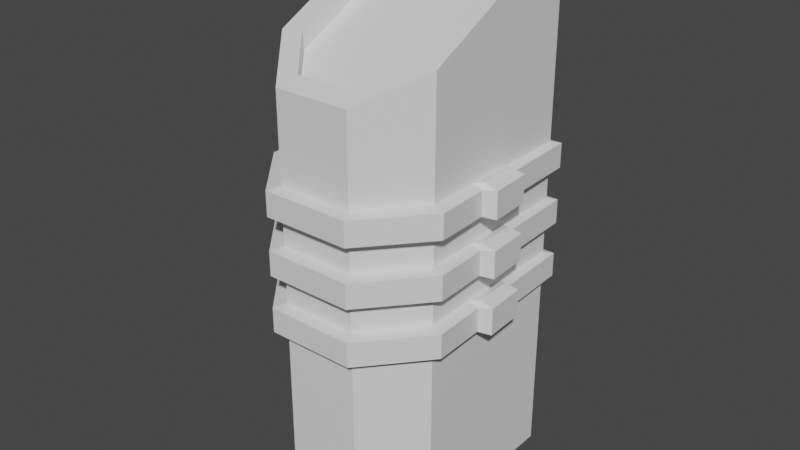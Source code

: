 # Source: 03_building.blend  (saved by Blender 3.3.6; exported with 4.5.12 LTS)
import bpy
from mathutils import Matrix  # noqa: F401  (used for matrix-valued properties, if any)

bpy.ops.wm.read_factory_settings(use_empty=True)
scene = bpy.context.scene
scene.name = 'Scene'

# ---- collections
col_collection = bpy.data.collections.new('Collection'); scene.collection.children.link(col_collection)

# ---- materials (node trees are filled in below, after node groups)
mat_part_a = bpy.data.materials.new('Part_A')
mat_part_a.use_transparent_shadow = False
mat_part_b = bpy.data.materials.new('Part_B')
mat_part_b.use_transparent_shadow = False
mat_part_c = bpy.data.materials.new('Part_C')
mat_part_c.use_transparent_shadow = False

# ---- material node trees
mat_part_a.use_nodes = True; mat_part_a.node_tree.nodes.clear()
_N = mat_part_a.node_tree.nodes; _L = mat_part_a.node_tree.links
n0 = _N.new('ShaderNodeBsdfPrincipled'); n0.name = 'Principled BSDF'; n0.location = (10, 300)
n0.distribution = 'GGX'
n0.subsurface_method = 'RANDOM_WALK_SKIN'
n0.inputs[3].default_value = 1.45
n0.inputs[27].default_value = (0.0, 0.0, 0.0, 1.0)
n0.inputs[28].default_value = 1.0
n1 = _N.new('ShaderNodeOutputMaterial'); n1.name = 'Material Output'; n1.location = (300, 300)
_L.new(n0.outputs[0], n1.inputs[0])
n1.is_active_output = True
mat_part_b.use_nodes = True; mat_part_b.node_tree.nodes.clear()
_N = mat_part_b.node_tree.nodes; _L = mat_part_b.node_tree.links
n0 = _N.new('ShaderNodeBsdfPrincipled'); n0.name = 'Principled BSDF'; n0.location = (10, 300)
n0.distribution = 'GGX'
n0.subsurface_method = 'RANDOM_WALK_SKIN'
n0.inputs[3].default_value = 1.45
n0.inputs[27].default_value = (0.0, 0.0, 0.0, 1.0)
n0.inputs[28].default_value = 1.0
n1 = _N.new('ShaderNodeOutputMaterial'); n1.name = 'Material Output'; n1.location = (300, 300)
_L.new(n0.outputs[0], n1.inputs[0])
n1.is_active_output = True
mat_part_c.use_nodes = True; mat_part_c.node_tree.nodes.clear()
_N = mat_part_c.node_tree.nodes; _L = mat_part_c.node_tree.links
n0 = _N.new('ShaderNodeBsdfPrincipled'); n0.name = 'Principled BSDF'; n0.location = (10, 300)
n0.distribution = 'GGX'
n0.subsurface_method = 'RANDOM_WALK_SKIN'
n0.inputs[3].default_value = 1.45
n0.inputs[27].default_value = (0.0, 0.0, 0.0, 1.0)
n0.inputs[28].default_value = 1.0
n1 = _N.new('ShaderNodeOutputMaterial'); n1.name = 'Material Output'; n1.location = (300, 300)
_L.new(n0.outputs[0], n1.inputs[0])
n1.is_active_output = True

# ---- world
world_world = bpy.data.worlds.new('World'); scene.world = world_world
world_world.use_nodes = True; world_world.node_tree.nodes.clear()
_N = world_world.node_tree.nodes; _L = world_world.node_tree.links
n0 = _N.new('ShaderNodeOutputWorld'); n0.name = 'World Output'; n0.location = (300, 300)
n1 = _N.new('ShaderNodeBackground'); n1.name = 'Background'; n1.location = (10, 300)
n1.inputs[0].default_value = (0.05088, 0.05088, 0.05088, 1.0)
_L.new(n1.outputs[0], n0.inputs[0])
n0.is_active_output = True
world_world.color = (0.05088, 0.05088, 0.05088)
world_world.use_sun_shadow = False
world_world.sun_shadow_jitter_overblur = 0.0

# ---- meshes
me_x = bpy.data.meshes.new('메쉬')
me_x.from_pydata([(-103.2, 0.0, 106.0), (103.2, 0.0, 106.0), (-103.2, 556.8, 106.0), (103.2, 556.8, 106.0), (-103.2, 662.8, -106.0), (103.2, 662.8, -106.0), (-103.2, 0.0, -106.0), (103.2, 0.0, -106.0), (-47.4, 0.0, 172.9), (47.4, 0.0, 172.9), (47.4, 523.3, 172.9), (-47.4, 523.3, 172.9), (-103.2, 415.9, 106.0), (-103.2, 415.9, -106.0), (103.2, 415.9, -106.0), (103.2, 415.9, 106.0), (47.4, 415.9, 172.9), (-47.4, 415.9, 172.9), (-103.2, 380.3, 106.0), (-103.2, 380.3, -106.0), (103.2, 380.3, -106.0), (103.2, 380.3, 106.0), (47.4, 380.3, 172.9), (-47.4, 380.3, 172.9), (-103.2, 344.7, 106.0), (-103.2, 344.7, -106.0), (103.2, 344.7, -106.0), (103.2, 344.7, 106.0), (47.4, 344.7, 172.9), (-47.4, 344.7, 172.9), (-103.2, 309.1, 106.0), (-103.2, 309.1, -106.0), (103.2, 309.1, -106.0), (103.2, 309.1, 106.0), (47.4, 309.1, 172.9), (-47.4, 309.1, 172.9), (-103.2, 273.5, 106.0), (-103.2, 273.5, -106.0), (103.2, 273.5, -106.0), (103.2, 273.5, 106.0), (47.4, 273.5, 172.9), (-47.4, 273.5, 172.9), (-103.2, 237.9, 106.0), (-103.2, 237.9, -106.0), (103.2, 237.9, -106.0), (103.2, 237.9, 106.0), (47.4, 237.9, 172.9), (-47.4, 237.9, 172.9), (-119.9, 382.8, 112.0), (-112.6, 382.8, -115.4), (-119.9, 413.3, 112.0), (-112.6, 413.3, -115.4), (112.6, 413.3, -115.4), (112.6, 382.8, -115.4), (119.9, 382.8, 112.0), (119.9, 413.3, 112.0), (54.62, 382.8, 188.3), (54.62, 413.3, 188.3), (-54.62, 382.8, 188.3), (-54.62, 413.3, 188.3), (-119.9, 311.6, 112.0), (-112.6, 311.6, -115.4), (-119.9, 342.1, 112.0), (-112.6, 342.1, -115.4), (112.6, 342.1, -115.4), (112.6, 311.6, -115.4), (119.9, 311.6, 112.0), (119.9, 342.1, 112.0), (54.62, 311.6, 188.3), (54.62, 342.1, 188.3), (-54.62, 311.6, 188.3), (-54.62, 342.1, 188.3), (-119.9, 240.4, 112.0), (-112.6, 240.4, -115.4), (-119.9, 271.0, 112.0), (-112.6, 271.0, -115.4), (112.6, 271.0, -115.4), (112.6, 240.4, -115.4), (119.9, 240.4, 112.0), (119.9, 271.0, 112.0), (54.62, 240.4, 188.3), (54.62, 271.0, 188.3), (-54.62, 240.4, 188.3), (-54.62, 271.0, 188.3), (-79.1, 559.7, 100.2), (79.1, 559.7, 100.2), (79.1, 655.1, -90.61), (-79.1, 655.1, -90.61), (-36.31, 534.2, 152.0), (36.31, 534.2, 152.0), (-79.1, 535.7, 100.2), (79.1, 535.7, 100.2), (79.1, 631.0, -90.61), (-79.1, 631.0, -90.61), (-36.31, 510.2, 152.0), (36.31, 510.2, 152.0), (103.2, 273.5, 42.39), (117.7, 271.0, 43.79), (117.7, 240.4, 43.79), (103.2, 237.9, 42.39), (103.2, 0.0, 42.39), (-103.2, 0.0, 42.39), (-103.2, 237.9, 42.39), (-117.7, 240.4, 43.79), (-117.7, 271.0, 43.79), (-103.2, 273.5, 42.39), (-103.2, 309.1, 42.39), (-117.7, 311.6, 43.79), (-117.7, 342.1, 43.79), (-103.2, 344.7, 42.39), (-103.2, 380.3, 42.39), (-117.7, 382.8, 43.79), (-117.7, 413.3, 43.79), (-103.2, 415.9, 42.39), (-103.2, 588.6, 42.39), (-79.1, 588.3, 42.93), (-79.1, 564.3, 42.93), (79.1, 564.3, 42.93), (79.1, 588.3, 42.93), (103.2, 588.6, 42.39), (103.2, 415.9, 42.39), (117.7, 413.3, 43.79), (117.7, 382.8, 43.79), (103.2, 380.3, 42.39), (103.2, 344.7, 42.39), (117.7, 342.1, 43.79), (117.7, 311.6, 43.79), (103.2, 309.1, 42.39), (115.7, 311.6, -19.88), (115.7, 342.1, -19.88), (103.2, 344.7, -16.95), (103.2, 380.3, -16.95), (115.7, 382.8, -19.88), (115.7, 413.3, -19.88), (103.2, 415.9, -16.95), (103.2, 618.3, -16.95), (79.1, 615.0, -10.48), (79.1, 591.0, -10.48), (-79.1, 591.0, -10.48), (-79.1, 615.0, -10.48), (-103.2, 618.3, -16.95), (-103.2, 415.9, -16.95), (-115.7, 413.3, -19.88), (-115.7, 382.8, -19.88), (-103.2, 380.3, -16.95), (-103.2, 344.7, -16.95), (-115.7, 342.1, -19.88), (-115.7, 311.6, -19.88), (-103.2, 309.1, -16.95), (-103.2, 273.5, -16.95), (-115.7, 271.0, -19.88), (-115.7, 240.4, -19.88), (-103.2, 237.9, -16.95), (-103.2, 0.0, -16.95), (103.2, 0.0, -16.95), (103.2, 237.9, -16.95), (115.7, 240.4, -19.88), (115.7, 271.0, -19.88), (103.2, 273.5, -16.95), (103.2, 309.1, -16.95), (-130.7, 415.0, -14.43), (-130.7, 381.1, -14.43), (-132.9, 381.1, 38.09), (-132.9, 415.0, 38.09), (-114.8, 376.9, -11.95), (-114.8, 376.9, 37.01), (-114.8, 419.3, 37.01), (-114.8, 419.3, -11.95), (132.9, 415.0, 38.09), (132.9, 381.1, 38.09), (130.7, 381.1, -14.43), (130.7, 415.0, -14.43), (114.8, 376.9, 37.01), (114.8, 376.9, -11.95), (114.8, 419.3, -11.95), (114.8, 419.3, 37.01), (-130.7, 343.8, -14.43), (-130.7, 309.9, -14.43), (-132.9, 309.9, 38.09), (-132.9, 343.8, 38.09), (-114.8, 305.7, -11.95), (-114.8, 305.7, 37.01), (-114.8, 348.1, 37.01), (-114.8, 348.1, -11.95), (132.9, 343.8, 38.09), (132.9, 309.9, 38.09), (130.7, 309.9, -14.43), (130.7, 343.8, -14.43), (114.8, 305.7, 37.01), (114.8, 305.7, -11.95), (114.8, 348.1, -11.95), (114.8, 348.1, 37.01), (-130.7, 272.7, -14.43), (-130.7, 238.7, -14.43), (-132.9, 238.7, 38.09), (-132.9, 272.7, 38.09), (-114.8, 234.5, -11.95), (-114.8, 234.5, 37.01), (-114.8, 276.9, 37.01), (-114.8, 276.9, -11.95), (132.9, 272.7, 38.09), (132.9, 238.7, 38.09), (130.7, 238.7, -14.43), (130.7, 272.7, -14.43), (114.8, 234.5, 37.01), (114.8, 234.5, -11.95), (114.8, 276.9, -11.95), (114.8, 276.9, 37.01)], [], [(8, 9, 46, 47), (116, 117, 137, 138), (43, 44, 7, 6), (153, 154, 100, 101), (99, 100, 154, 155), (152, 153, 101, 102), (0, 1, 9, 8), (1, 45, 46, 9), (91, 90, 94, 95), (47, 42, 0, 8), (140, 141, 113, 114), (4, 5, 14, 13), (119, 120, 134, 135), (16, 15, 3, 10), (17, 16, 10, 11), (2, 12, 17, 11), (160, 161, 162, 163), (51, 52, 53, 49), (168, 169, 170, 171), (56, 54, 55, 57), (58, 56, 57, 59), (59, 50, 48, 58), (144, 145, 109, 110), (19, 20, 26, 25), (123, 124, 130, 131), (28, 27, 21, 22), (29, 28, 22, 23), (23, 18, 24, 29), (176, 177, 178, 179), (63, 64, 65, 61), (184, 185, 186, 187), (68, 66, 67, 69), (70, 68, 69, 71), (71, 62, 60, 70), (148, 149, 105, 106), (31, 32, 38, 37), (127, 96, 158, 159), (40, 39, 33, 34), (41, 40, 34, 35), (35, 30, 36, 41), (192, 193, 194, 195), (75, 76, 77, 73), (200, 201, 202, 203), (80, 78, 79, 81), (82, 80, 81, 83), (83, 74, 72, 82), (161, 164, 165, 162), (163, 166, 167, 160), (13, 14, 52, 51), (20, 19, 49, 53), (169, 172, 173, 170), (171, 174, 175, 168), (22, 21, 54, 56), (15, 16, 57, 55), (23, 22, 56, 58), (16, 17, 59, 57), (17, 12, 50, 59), (18, 23, 58, 48), (177, 180, 181, 178), (179, 182, 183, 176), (25, 26, 64, 63), (32, 31, 61, 65), (185, 188, 189, 186), (187, 190, 191, 184), (34, 33, 66, 68), (27, 28, 69, 67), (35, 34, 68, 70), (28, 29, 71, 69), (29, 24, 62, 71), (30, 35, 70, 60), (193, 196, 197, 194), (195, 198, 199, 192), (37, 38, 76, 75), (44, 43, 73, 77), (201, 204, 205, 202), (203, 206, 207, 200), (46, 45, 78, 80), (39, 40, 81, 79), (47, 46, 80, 82), (40, 41, 83, 81), (41, 36, 74, 83), (42, 47, 82, 72), (118, 119, 135, 136), (5, 4, 87, 86), (139, 140, 114, 115), (2, 11, 88, 84), (11, 10, 89, 88), (10, 3, 85, 89), (117, 118, 136, 137), (86, 87, 93, 92), (138, 139, 115, 116), (84, 88, 94, 90), (88, 89, 95, 94), (89, 85, 91, 95), (97, 96, 39, 79), (78, 98, 97, 79), (45, 99, 98, 78), (1, 100, 99, 45), (101, 100, 1, 0), (102, 101, 0, 42), (103, 102, 42, 72), (104, 103, 72, 74), (36, 105, 104, 74), (106, 105, 36, 30), (107, 106, 30, 60), (108, 107, 60, 62), (24, 109, 108, 62), (110, 109, 24, 18), (111, 110, 18, 48), (112, 111, 48, 50), (12, 113, 112, 50), (114, 113, 12, 2), (115, 114, 2, 84), (116, 115, 84, 90), (90, 91, 117, 116), (85, 118, 117, 91), (3, 119, 118, 85), (15, 120, 119, 3), (121, 120, 15, 55), (54, 122, 121, 55), (21, 123, 122, 54), (27, 124, 123, 21), (125, 124, 27, 67), (66, 126, 125, 67), (33, 127, 126, 66), (39, 96, 127, 33), (129, 128, 65, 64), (26, 130, 129, 64), (131, 130, 26, 20), (132, 131, 20, 53), (133, 132, 53, 52), (14, 134, 133, 52), (135, 134, 14, 5), (136, 135, 5, 86), (137, 136, 86, 92), (138, 137, 92, 93), (87, 139, 138, 93), (4, 140, 139, 87), (13, 141, 140, 4), (142, 141, 13, 51), (49, 143, 142, 51), (19, 144, 143, 49), (25, 145, 144, 19), (146, 145, 25, 63), (61, 147, 146, 63), (31, 148, 147, 61), (37, 149, 148, 31), (150, 149, 37, 75), (73, 151, 150, 75), (43, 152, 151, 73), (6, 153, 152, 43), (6, 7, 154, 153), (155, 154, 7, 44), (156, 155, 44, 77), (157, 156, 77, 76), (38, 158, 157, 76), (159, 158, 38, 32), (128, 159, 32, 65), (142, 143, 161, 160), (111, 112, 163, 162), (143, 144, 164, 161), (144, 110, 165, 164), (110, 111, 162, 165), (112, 113, 166, 163), (113, 141, 167, 166), (141, 142, 160, 167), (121, 122, 169, 168), (132, 133, 171, 170), (122, 123, 172, 169), (123, 131, 173, 172), (131, 132, 170, 173), (133, 134, 174, 171), (134, 120, 175, 174), (120, 121, 168, 175), (146, 147, 177, 176), (107, 108, 179, 178), (147, 148, 180, 177), (148, 106, 181, 180), (106, 107, 178, 181), (108, 109, 182, 179), (109, 145, 183, 182), (145, 146, 176, 183), (125, 126, 185, 184), (128, 129, 187, 186), (126, 127, 188, 185), (127, 159, 189, 188), (159, 128, 186, 189), (129, 130, 190, 187), (130, 124, 191, 190), (124, 125, 184, 191), (150, 151, 193, 192), (103, 104, 195, 194), (151, 152, 196, 193), (152, 102, 197, 196), (102, 103, 194, 197), (104, 105, 198, 195), (105, 149, 199, 198), (149, 150, 192, 199), (97, 98, 201, 200), (156, 157, 203, 202), (98, 99, 204, 201), (99, 155, 205, 204), (155, 156, 202, 205), (157, 158, 206, 203), (158, 96, 207, 206), (96, 97, 200, 207)])
me_x.polygons.foreach_set('use_smooth', [True] * 206)
me_x.polygons.foreach_set('material_index', [0, 1, 0, 0, 0, 0, 0, 0, 1, 0, 0, 0, 0, 0, 0, 0, 1, 2, 1, 2, 2, 2, 0, 0, 0, 0, 0, 0, 1, 2, 1, 2, 2, 2, 0, 0, 0, 0, 0, 0, 1, 2, 1, 2, 2, 2, 1, 1, 0, 0, 1, 1, 0, 0, 0, 0, 0, 0, 1, 1, 0, 0, 1, 1, 0, 0, 0, 0, 0, 0, 1, 1, 0, 0, 1, 1, 0, 0, 0, 0, 0, 0, 0, 0, 0, 0, 0, 0, 0, 0, 0, 0, 0, 0, 0, 2, 0, 0, 0, 0, 0, 2, 0, 0, 0, 2, 0, 0, 0, 2, 0, 0, 0, 0, 1, 0, 0, 0, 0, 2, 0, 0, 0, 2, 0, 0, 2, 0, 0, 0, 2, 0, 0, 0, 0, 1, 0, 0, 0, 0, 2, 0, 0, 0, 2, 0, 0, 0, 2, 0, 0, 0, 0, 0, 2, 0, 0, 0, 1, 1, 1, 1, 1, 1, 1, 1, 1, 1, 1, 1, 1, 1, 1, 0, 1, 1, 1, 1, 1, 1, 1, 1, 1, 1, 1, 1, 1, 1, 1, 1, 1, 1, 1, 1, 1, 1, 1, 1, 1, 1, 1, 1, 1, 1, 1, 1])
_k = set([(0, 8), (0, 42), (0, 101), (1, 9), (1, 45), (1, 100), (2, 11), (2, 12), (2, 114), (3, 10), (3, 15), (3, 119), (4, 5), (4, 13), (4, 140), (5, 14), (5, 135), (6, 7), (6, 43), (6, 153), (7, 44), (7, 154), (8, 9), (8, 47), (9, 46), (10, 11), (10, 16), (10, 89), (11, 17), (11, 88), (12, 17), (12, 50), (12, 113), (13, 14), (13, 51), (13, 141), (14, 52), (14, 134), (15, 16), (15, 55), (15, 120), (16, 17), (16, 57), (17, 59), (18, 23), (18, 24), (18, 48), (18, 110), (19, 20), (19, 25), (19, 49), (19, 144), (20, 26), (20, 53), (20, 131), (21, 22), (21, 27), (21, 54), (21, 123), (22, 23), (22, 28), (22, 56), (23, 29), (23, 58), (24, 29), (24, 62), (24, 109), (25, 26), (25, 63), (25, 145), (26, 64), (26, 130), (27, 28), (27, 67), (27, 124), (28, 29), (28, 69), (29, 71), (30, 35), (30, 36), (30, 60), (30, 106), (31, 32), (31, 37), (31, 61), (31, 148), (32, 38), (32, 65), (32, 159), (33, 34), (33, 39), (33, 66), (33, 127), (34, 35), (34, 40), (34, 68), (35, 41), (35, 70), (36, 41), (36, 74), (36, 105), (37, 38), (37, 75), (37, 149), (38, 76), (38, 158), (39, 40), (39, 79), (39, 96), (40, 41), (40, 81), (41, 83), (42, 47), (42, 72), (42, 102), (43, 44), (43, 73), (43, 152), (44, 77), (44, 155), (45, 46), (45, 78), (45, 99), (46, 47), (46, 80), (47, 82), (48, 50), (48, 58), (48, 111), (49, 51), (49, 53), (49, 143), (50, 59), (50, 112), (51, 52), (51, 142), (52, 53), (52, 133), (53, 132), (54, 55), (54, 56), (54, 122), (55, 57), (55, 121), (56, 57), (56, 58), (57, 59), (58, 59), (60, 62), (60, 70), (60, 107), (61, 63), (61, 65), (61, 147), (62, 71), (62, 108), (63, 64), (63, 146), (64, 65), (64, 129), (65, 128), (66, 67), (66, 68), (66, 126), (67, 69), (67, 125), (68, 69), (68, 70), (69, 71), (70, 71), (72, 74), (72, 82), (72, 103), (73, 75), (73, 77), (73, 151), (74, 83), (74, 104), (75, 76), (75, 150), (76, 77), (76, 157), (77, 156), (78, 79), (78, 80), (78, 98), (79, 81), (79, 97), (80, 81), (80, 82), (81, 83), (82, 83), (84, 88), (84, 90), (84, 115), (85, 89), (85, 91), (85, 118), (86, 87), (86, 92), (86, 136), (87, 93), (87, 139), (88, 89), (88, 94), (89, 95), (90, 94), (90, 116), (91, 95), (91, 117), (92, 93), (92, 137), (93, 138), (94, 95), (96, 97), (96, 158), (96, 207), (97, 98), (97, 200), (98, 99), (98, 201), (99, 155), (99, 204), (100, 154), (101, 153), (102, 103), (102, 152), (102, 197), (103, 104), (103, 194), (104, 105), (104, 195), (105, 149), (105, 198), (106, 107), (106, 148), (106, 181), (107, 108), (107, 178), (108, 109), (108, 179), (109, 145), (109, 182), (110, 111), (110, 144), (110, 165), (111, 112), (111, 162), (112, 113), (112, 163), (113, 141), (113, 166), (114, 140), (115, 139), (116, 138), (117, 137), (118, 136), (119, 135), (120, 121), (120, 134), (120, 175), (121, 122), (121, 168), (122, 123), (122, 169), (123, 131), (123, 172), (124, 125), (124, 130), (124, 191), (125, 126), (125, 184), (126, 127), (126, 185), (127, 159), (127, 188), (128, 129), (128, 159), (128, 186), (129, 130), (129, 187), (130, 190), (131, 132), (131, 173), (132, 133), (132, 170), (133, 134), (133, 171), (134, 174), (141, 142), (141, 167), (142, 143), (142, 160), (143, 144), (143, 161), (144, 164), (145, 146), (145, 183), (146, 147), (146, 176), (147, 148), (147, 177), (148, 180), (149, 150), (149, 199), (150, 151), (150, 192), (151, 152), (151, 193), (152, 196), (155, 156), (155, 205), (156, 157), (156, 202), (157, 158), (157, 203), (158, 206), (159, 189), (160, 161), (160, 163), (160, 167), (161, 162), (161, 164), (162, 163), (162, 165), (163, 166), (164, 165), (166, 167), (168, 169), (168, 171), (168, 175), (169, 170), (169, 172), (170, 171), (170, 173), (171, 174), (172, 173), (174, 175), (176, 177), (176, 179), (176, 183), (177, 178), (177, 180), (178, 179), (178, 181), (179, 182), (180, 181), (182, 183), (184, 185), (184, 187), (184, 191), (185, 186), (185, 188), (186, 187), (186, 189), (187, 190), (188, 189), (190, 191), (192, 193), (192, 195), (192, 199), (193, 194), (193, 196), (194, 195), (194, 197), (195, 198), (196, 197), (198, 199), (200, 201), (200, 203), (200, 207), (201, 202), (201, 204), (202, 203), (202, 205), (203, 206), (204, 205), (206, 207)])
me_x.attributes.new('sharp_edge', 'BOOLEAN', 'EDGE').data.foreach_set('value', [ (min(e.vertices), max(e.vertices)) in _k for e in me_x.edges])
_uv = me_x.uv_layers.new(name='map1')
_uv.uv.foreach_set('vector', [0.2453, 0.3033, 0.2453, 0.3033, 0.2453, 0.3033, 0.2453, 0.3033, 0.235, 0.3043, 0.235, 0.3043, 0.235, 0.3043, 0.235, 0.3043, 0.2453, 0.3033, 0.2453, 0.3033, 0.2453, 0.3033, 0.2453, 0.3033, 0.2453, 0.3033, 0.2453, 0.3033, 0.2453, 0.3033, 0.2453, 0.3033, 0.2453, 0.3033, 0.2453, 0.3033, 0.2453, 0.3033, 0.2453, 0.3033, 0.2453, 0.3033, 0.2453, 0.3033, 0.2453, 0.3033, 0.2453, 0.3033, 0.2453, 0.3033, 0.2453, 0.3033, 0.2453, 0.3033, 0.2453, 0.3033, 0.2453, 0.3033, 0.2453, 0.3033, 0.2453, 0.3033, 0.2453, 0.3033, 0.235, 0.3043, 0.235, 0.3043, 0.235, 0.3043, 0.235, 0.3043, 0.2453, 0.3033, 0.2453, 0.3033, 0.2453, 0.3033, 0.2453, 0.3033, 0.2453, 0.3033, 0.2453, 0.3033, 0.2453, 0.3033, 0.2453, 0.3033, 0.2453, 0.3033, 0.2453, 0.3033, 0.2453, 0.3033, 0.2453, 0.3033, 0.2453, 0.3033, 0.2453, 0.3033, 0.2453, 0.3033, 0.2453, 0.3033, 0.2453, 0.3033, 0.2453, 0.3033, 0.2453, 0.3033, 0.2453, 0.3033, 0.2453, 0.3033, 0.2453, 0.3033, 0.2453, 0.3033, 0.2453, 0.3033, 0.2453, 0.3033, 0.2453, 0.3033, 0.2453, 0.3033, 0.2453, 0.3033, 0.2443, 0.3538, 0.2443, 0.3538, 0.2443, 0.3538, 0.2443, 0.3538, 0.2443, 0.3538, 0.2443, 0.3538, 0.2443, 0.3538, 0.2443, 0.3538, 0.2443, 0.3538, 0.2443, 0.3538, 0.2443, 0.3538, 0.2443, 0.3538, 0.2443, 0.3538, 0.2443, 0.3538, 0.2443, 0.3538, 0.2443, 0.3538, 0.2443, 0.3538, 0.2443, 0.3538, 0.2443, 0.3538, 0.2443, 0.3538, 0.2443, 0.3538, 0.2443, 0.3538, 0.2443, 0.3538, 0.2443, 0.3538, 0.2453, 0.3033, 0.2453, 0.3033, 0.2453, 0.3033, 0.2453, 0.3033, 0.2453, 0.3033, 0.2453, 0.3033, 0.2453, 0.3033, 0.2453, 0.3033, 0.2453, 0.3033, 0.2453, 0.3033, 0.2453, 0.3033, 0.2453, 0.3033, 0.2453, 0.3033, 0.2453, 0.3033, 0.2453, 0.3033, 0.2453, 0.3033, 0.2453, 0.3033, 0.2453, 0.3033, 0.2453, 0.3033, 0.2453, 0.3033, 0.2453, 0.3033, 0.2453, 0.3033, 0.2453, 0.3033, 0.2453, 0.3033, 0.2443, 0.3538, 0.2443, 0.3538, 0.2443, 0.3538, 0.2443, 0.3538, 0.2443, 0.3538, 0.2443, 0.3538, 0.2443, 0.3538, 0.2443, 0.3538, 0.2443, 0.3538, 0.2443, 0.3538, 0.2443, 0.3538, 0.2443, 0.3538, 0.2443, 0.3538, 0.2443, 0.3538, 0.2443, 0.3538, 0.2443, 0.3538, 0.2443, 0.3538, 0.2443, 0.3538, 0.2443, 0.3538, 0.2443, 0.3538, 0.2443, 0.3538, 0.2443, 0.3538, 0.2443, 0.3538, 0.2443, 0.3538, 0.2453, 0.3033, 0.2453, 0.3033, 0.2453, 0.3033, 0.2453, 0.3033, 0.2453, 0.3033, 0.2453, 0.3033, 0.2453, 0.3033, 0.2453, 0.3033, 0.2453, 0.3033, 0.2453, 0.3033, 0.2453, 0.3033, 0.2453, 0.3033, 0.2453, 0.3033, 0.2453, 0.3033, 0.2453, 0.3033, 0.2453, 0.3033, 0.2453, 0.3033, 0.2453, 0.3033, 0.2453, 0.3033, 0.2453, 0.3033, 0.2453, 0.3033, 0.2453, 0.3033, 0.2453, 0.3033, 0.2453, 0.3033, 0.2443, 0.3538, 0.2443, 0.3538, 0.2443, 0.3538, 0.2443, 0.3538, 0.2443, 0.3538, 0.2443, 0.3538, 0.2443, 0.3538, 0.2443, 0.3538, 0.2443, 0.3538, 0.2443, 0.3538, 0.2443, 0.3538, 0.2443, 0.3538, 0.2443, 0.3538, 0.2443, 0.3538, 0.2443, 0.3538, 0.2443, 0.3538, 0.2443, 0.3538, 0.2443, 0.3538, 0.2443, 0.3538, 0.2443, 0.3538, 0.2443, 0.3538, 0.2443, 0.3538, 0.2443, 0.3538, 0.2443, 0.3538, 0.2443, 0.3538, 0.2443, 0.3538, 0.2443, 0.3538, 0.2443, 0.3538, 0.2443, 0.3538, 0.2443, 0.3538, 0.2443, 0.3538, 0.2443, 0.3538, 0.2443, 0.3538, 0.2443, 0.3538, 0.2443, 0.3538, 0.2443, 0.3538, 0.2443, 0.3538, 0.2443, 0.3538, 0.2443, 0.3538, 0.2443, 0.3538, 0.2443, 0.3538, 0.2443, 0.3538, 0.2443, 0.3538, 0.2443, 0.3538, 0.2443, 0.3538, 0.2443, 0.3538, 0.2443, 0.3538, 0.2443, 0.3538, 0.2443, 0.3538, 0.2443, 0.3538, 0.2443, 0.3538, 0.2443, 0.3538, 0.2443, 0.3538, 0.2443, 0.3538, 0.2443, 0.3538, 0.2443, 0.3538, 0.2443, 0.3538, 0.2443, 0.3538, 0.2443, 0.3538, 0.2443, 0.3538, 0.2443, 0.3538, 0.2443, 0.3538, 0.2443, 0.3538, 0.2443, 0.3538, 0.2443, 0.3538, 0.2443, 0.3538, 0.2443, 0.3538, 0.2443, 0.3538, 0.2443, 0.3538, 0.2443, 0.3538, 0.2443, 0.3538, 0.2443, 0.3538, 0.2443, 0.3538, 0.2443, 0.3538, 0.2443, 0.3538, 0.2443, 0.3538, 0.2443, 0.3538, 0.2443, 0.3538, 0.2443, 0.3538, 0.2443, 0.3538, 0.2443, 0.3538, 0.2443, 0.3538, 0.2443, 0.3538, 0.2443, 0.3538, 0.2443, 0.3538, 0.2443, 0.3538, 0.2443, 0.3538, 0.2443, 0.3538, 0.2443, 0.3538, 0.2443, 0.3538, 0.2443, 0.3538, 0.2443, 0.3538, 0.2443, 0.3538, 0.2443, 0.3538, 0.2443, 0.3538, 0.2443, 0.3538, 0.2443, 0.3538, 0.2443, 0.3538, 0.2443, 0.3538, 0.2443, 0.3538, 0.2443, 0.3538, 0.2443, 0.3538, 0.2443, 0.3538, 0.2443, 0.3538, 0.2443, 0.3538, 0.2443, 0.3538, 0.2443, 0.3538, 0.2443, 0.3538, 0.2443, 0.3538, 0.2443, 0.3538, 0.2443, 0.3538, 0.2443, 0.3538, 0.2443, 0.3538, 0.2443, 0.3538, 0.2443, 0.3538, 0.2443, 0.3538, 0.2443, 0.3538, 0.2443, 0.3538, 0.2443, 0.3538, 0.2443, 0.3538, 0.2443, 0.3538, 0.2443, 0.3538, 0.2443, 0.3538, 0.2443, 0.3538, 0.2443, 0.3538, 0.2443, 0.3538, 0.2443, 0.3538, 0.2443, 0.3538, 0.2443, 0.3538, 0.2443, 0.3538, 0.2443, 0.3538, 0.2443, 0.3538, 0.2443, 0.3538, 0.2443, 0.3538, 0.2443, 0.3538, 0.2443, 0.3538, 0.2443, 0.3538, 0.2443, 0.3538, 0.2443, 0.3538, 0.2443, 0.3538, 0.2443, 0.3538, 0.2443, 0.3538, 0.2443, 0.3538, 0.2443, 0.3538, 0.2443, 0.3538, 0.2443, 0.3538, 0.2443, 0.3538, 0.2443, 0.3538, 0.2443, 0.3538, 0.2443, 0.3538, 0.2443, 0.3538, 0.2443, 0.3538, 0.2443, 0.3538, 0.2443, 0.3538, 0.2443, 0.3538, 0.2443, 0.3538, 0.2443, 0.3538, 0.2443, 0.3538, 0.2443, 0.3538, 0.2443, 0.3538, 0.2443, 0.3538, 0.2443, 0.3538, 0.2443, 0.3538, 0.2443, 0.3538, 0.2443, 0.3538, 0.2443, 0.3538, 0.2443, 0.3538, 0.2443, 0.3538, 0.2453, 0.3033, 0.2453, 0.3033, 0.2453, 0.3033, 0.2453, 0.3033, 0.2453, 0.3033, 0.2453, 0.3033, 0.2453, 0.3033, 0.2453, 0.3033, 0.2453, 0.3033, 0.2453, 0.3033, 0.2453, 0.3033, 0.2453, 0.3033, 0.2453, 0.3033, 0.2453, 0.3033, 0.2453, 0.3033, 0.2453, 0.3033, 0.2453, 0.3033, 0.2453, 0.3033, 0.2453, 0.3033, 0.2453, 0.3033, 0.2453, 0.3033, 0.2453, 0.3033, 0.2453, 0.3033, 0.2453, 0.3033, 0.2453, 0.3033, 0.2453, 0.3033, 0.2453, 0.3033, 0.2453, 0.3033, 0.2453, 0.3033, 0.2453, 0.3033, 0.2453, 0.3033, 0.2453, 0.3033, 0.2453, 0.3033, 0.2453, 0.3033, 0.2453, 0.3033, 0.2453, 0.3033, 0.2453, 0.3033, 0.2453, 0.3033, 0.2453, 0.3033, 0.2453, 0.3033, 0.2453, 0.3033, 0.2453, 0.3033, 0.2453, 0.3033, 0.2453, 0.3033, 0.2453, 0.3033, 0.2453, 0.3033, 0.2453, 0.3033, 0.2453, 0.3033, 0.2443, 0.3538, 0.2443, 0.3538, 0.2443, 0.3538, 0.2443, 0.3538, 0.2443, 0.3538, 0.2443, 0.3538, 0.2443, 0.3538, 0.2443, 0.3538, 0.2443, 0.3538, 0.2443, 0.3538, 0.2443, 0.3538, 0.2443, 0.3538, 0.2453, 0.3033, 0.2453, 0.3033, 0.2453, 0.3033, 0.2453, 0.3033, 0.2453, 0.3033, 0.2453, 0.3033, 0.2453, 0.3033, 0.2453, 0.3033, 0.2453, 0.3033, 0.2453, 0.3033, 0.2453, 0.3033, 0.2453, 0.3033, 0.2443, 0.3538, 0.2443, 0.3538, 0.2443, 0.3538, 0.2443, 0.3538, 0.2443, 0.3538, 0.2443, 0.3538, 0.2443, 0.3538, 0.2443, 0.3538, 0.2443, 0.3538, 0.2443, 0.3538, 0.2443, 0.3538, 0.2443, 0.3538, 0.2453, 0.3033, 0.2453, 0.3033, 0.2453, 0.3033, 0.2453, 0.3033, 0.2443, 0.3538, 0.2443, 0.3538, 0.2443, 0.3538, 0.2443, 0.3538, 0.2443, 0.3538, 0.2443, 0.3538, 0.2443, 0.3538, 0.2443, 0.3538, 0.2443, 0.3538, 0.2443, 0.3538, 0.2443, 0.3538, 0.2443, 0.3538, 0.2453, 0.3033, 0.2453, 0.3033, 0.2453, 0.3033, 0.2453, 0.3033, 0.2443, 0.3538, 0.2443, 0.3538, 0.2443, 0.3538, 0.2443, 0.3538, 0.2443, 0.3538, 0.2443, 0.3538, 0.2443, 0.3538, 0.2443, 0.3538, 0.2443, 0.3538, 0.2443, 0.3538, 0.2443, 0.3538, 0.2443, 0.3538, 0.2453, 0.3033, 0.2453, 0.3033, 0.2453, 0.3033, 0.2453, 0.3033, 0.2453, 0.3033, 0.2453, 0.3033, 0.2453, 0.3033, 0.2453, 0.3033, 0.2453, 0.3033, 0.2453, 0.3033, 0.2453, 0.3033, 0.2453, 0.3033, 0.235, 0.3043, 0.235, 0.3043, 0.235, 0.3043, 0.235, 0.3043, 0.2453, 0.3033, 0.2453, 0.3033, 0.2453, 0.3033, 0.2453, 0.3033, 0.2453, 0.3033, 0.2453, 0.3033, 0.2453, 0.3033, 0.2453, 0.3033, 0.2453, 0.3033, 0.2453, 0.3033, 0.2453, 0.3033, 0.2453, 0.3033, 0.2443, 0.3538, 0.2443, 0.3538, 0.2443, 0.3538, 0.2443, 0.3538, 0.2443, 0.3538, 0.2443, 0.3538, 0.2443, 0.3538, 0.2443, 0.3538, 0.2443, 0.3538, 0.2443, 0.3538, 0.2443, 0.3538, 0.2443, 0.3538, 0.2453, 0.3033, 0.2453, 0.3033, 0.2453, 0.3033, 0.2453, 0.3033, 0.2443, 0.3538, 0.2443, 0.3538, 0.2443, 0.3538, 0.2443, 0.3538, 0.2443, 0.3538, 0.2443, 0.3538, 0.2443, 0.3538, 0.2443, 0.3538, 0.2443, 0.3538, 0.2443, 0.3538, 0.2443, 0.3538, 0.2443, 0.3538, 0.2453, 0.3033, 0.2453, 0.3033, 0.2453, 0.3033, 0.2453, 0.3033, 0.2443, 0.3538, 0.2443, 0.3538, 0.2443, 0.3538, 0.2443, 0.3538, 0.2443, 0.3538, 0.2443, 0.3538, 0.2443, 0.3538, 0.2443, 0.3538, 0.2453, 0.3033, 0.2453, 0.3033, 0.2453, 0.3033, 0.2453, 0.3033, 0.2443, 0.3538, 0.2443, 0.3538, 0.2443, 0.3538, 0.2443, 0.3538, 0.2443, 0.3538, 0.2443, 0.3538, 0.2443, 0.3538, 0.2443, 0.3538, 0.2443, 0.3538, 0.2443, 0.3538, 0.2443, 0.3538, 0.2443, 0.3538, 0.2453, 0.3033, 0.2453, 0.3033, 0.2453, 0.3033, 0.2453, 0.3033, 0.2453, 0.3033, 0.2453, 0.3033, 0.2453, 0.3033, 0.2453, 0.3033, 0.2453, 0.3033, 0.2453, 0.3033, 0.2453, 0.3033, 0.2453, 0.3033, 0.235, 0.3043, 0.235, 0.3043, 0.235, 0.3043, 0.235, 0.3043, 0.2453, 0.3033, 0.2453, 0.3033, 0.2453, 0.3033, 0.2453, 0.3033, 0.2453, 0.3033, 0.2453, 0.3033, 0.2453, 0.3033, 0.2453, 0.3033, 0.2453, 0.3033, 0.2453, 0.3033, 0.2453, 0.3033, 0.2453, 0.3033, 0.2443, 0.3538, 0.2443, 0.3538, 0.2443, 0.3538, 0.2443, 0.3538, 0.2443, 0.3538, 0.2443, 0.3538, 0.2443, 0.3538, 0.2443, 0.3538, 0.2443, 0.3538, 0.2443, 0.3538, 0.2443, 0.3538, 0.2443, 0.3538, 0.2453, 0.3033, 0.2453, 0.3033, 0.2453, 0.3033, 0.2453, 0.3033, 0.2443, 0.3538, 0.2443, 0.3538, 0.2443, 0.3538, 0.2443, 0.3538, 0.2443, 0.3538, 0.2443, 0.3538, 0.2443, 0.3538, 0.2443, 0.3538, 0.2443, 0.3538, 0.2443, 0.3538, 0.2443, 0.3538, 0.2443, 0.3538, 0.2453, 0.3033, 0.2453, 0.3033, 0.2453, 0.3033, 0.2453, 0.3033, 0.2443, 0.3538, 0.2443, 0.3538, 0.2443, 0.3538, 0.2443, 0.3538, 0.2443, 0.3538, 0.2443, 0.3538, 0.2443, 0.3538, 0.2443, 0.3538, 0.2443, 0.3538, 0.2443, 0.3538, 0.2443, 0.3538, 0.2443, 0.3538, 0.2453, 0.3033, 0.2453, 0.3033, 0.2453, 0.3033, 0.2453, 0.3033, 0.2453, 0.3033, 0.2453, 0.3033, 0.2453, 0.3033, 0.2453, 0.3033, 0.2453, 0.3033, 0.2453, 0.3033, 0.2453, 0.3033, 0.2453, 0.3033, 0.2443, 0.3538, 0.2443, 0.3538, 0.2443, 0.3538, 0.2443, 0.3538, 0.2443, 0.3538, 0.2443, 0.3538, 0.2443, 0.3538, 0.2443, 0.3538, 0.2443, 0.3538, 0.2443, 0.3538, 0.2443, 0.3538, 0.2443, 0.3538, 0.2453, 0.3033, 0.2453, 0.3033, 0.2453, 0.3033, 0.2453, 0.3033, 0.2443, 0.3538, 0.2443, 0.3538, 0.2443, 0.3538, 0.2443, 0.3538, 0.2443, 0.3538, 0.2443, 0.3538, 0.2443, 0.3538, 0.2443, 0.3538, 0.2443, 0.3538, 0.2443, 0.3538, 0.2443, 0.3538, 0.2443, 0.3538, 0.2443, 0.3538, 0.2443, 0.3538, 0.2443, 0.3538, 0.2443, 0.3538, 0.2443, 0.3538, 0.2443, 0.3538, 0.2443, 0.3538, 0.2443, 0.3538, 0.2443, 0.3538, 0.2443, 0.3538, 0.2443, 0.3538, 0.2443, 0.3538, 0.2443, 0.3538, 0.2443, 0.3538, 0.2443, 0.3538, 0.2443, 0.3538, 0.2443, 0.3538, 0.2443, 0.3538, 0.2443, 0.3538, 0.2443, 0.3538, 0.2443, 0.3538, 0.2443, 0.3538, 0.2443, 0.3538, 0.2443, 0.3538, 0.2443, 0.3538, 0.2443, 0.3538, 0.2443, 0.3538, 0.2443, 0.3538, 0.2443, 0.3538, 0.2443, 0.3538, 0.2443, 0.3538, 0.2443, 0.3538, 0.2443, 0.3538, 0.2443, 0.3538, 0.2443, 0.3538, 0.2443, 0.3538, 0.2443, 0.3538, 0.2443, 0.3538, 0.2443, 0.3538, 0.2443, 0.3538, 0.2443, 0.3538, 0.2443, 0.3538, 0.2443, 0.3538, 0.2443, 0.3538, 0.2443, 0.3538, 0.2443, 0.3538, 0.2443, 0.3538, 0.2443, 0.3538, 0.2443, 0.3538, 0.2443, 0.3538, 0.2443, 0.3538, 0.2443, 0.3538, 0.2443, 0.3538, 0.2443, 0.3538, 0.2443, 0.3538, 0.2443, 0.3538, 0.2443, 0.3538, 0.2443, 0.3538, 0.2443, 0.3538, 0.2443, 0.3538, 0.2443, 0.3538, 0.2443, 0.3538, 0.2443, 0.3538, 0.2443, 0.3538, 0.2443, 0.3538, 0.2443, 0.3538, 0.2443, 0.3538, 0.2443, 0.3538, 0.2443, 0.3538, 0.2443, 0.3538, 0.2443, 0.3538, 0.2443, 0.3538, 0.2443, 0.3538, 0.2443, 0.3538, 0.2443, 0.3538, 0.2443, 0.3538, 0.2443, 0.3538, 0.2443, 0.3538, 0.2443, 0.3538, 0.2443, 0.3538, 0.2443, 0.3538, 0.2443, 0.3538, 0.2443, 0.3538, 0.2443, 0.3538, 0.2443, 0.3538, 0.2443, 0.3538, 0.2443, 0.3538, 0.2443, 0.3538, 0.2443, 0.3538, 0.2443, 0.3538, 0.2443, 0.3538, 0.2443, 0.3538, 0.2443, 0.3538, 0.2443, 0.3538, 0.2443, 0.3538, 0.2443, 0.3538, 0.2443, 0.3538, 0.2443, 0.3538, 0.2443, 0.3538, 0.2443, 0.3538, 0.2443, 0.3538, 0.2443, 0.3538, 0.2443, 0.3538, 0.2443, 0.3538, 0.2443, 0.3538, 0.2443, 0.3538, 0.2443, 0.3538, 0.2443, 0.3538, 0.2443, 0.3538, 0.2443, 0.3538, 0.2443, 0.3538, 0.2443, 0.3538, 0.2443, 0.3538, 0.2443, 0.3538, 0.2443, 0.3538, 0.2443, 0.3538, 0.2443, 0.3538, 0.2443, 0.3538, 0.2443, 0.3538, 0.2443, 0.3538, 0.2443, 0.3538, 0.2443, 0.3538, 0.2443, 0.3538, 0.2443, 0.3538, 0.2443, 0.3538, 0.2443, 0.3538, 0.2443, 0.3538, 0.2443, 0.3538, 0.2443, 0.3538, 0.2443, 0.3538, 0.2443, 0.3538, 0.2443, 0.3538, 0.2443, 0.3538, 0.2443, 0.3538, 0.2443, 0.3538, 0.2443, 0.3538, 0.2443, 0.3538, 0.2443, 0.3538, 0.2443, 0.3538, 0.2443, 0.3538, 0.2443, 0.3538, 0.2443, 0.3538, 0.2443, 0.3538, 0.2443, 0.3538, 0.2443, 0.3538, 0.2443, 0.3538, 0.2443, 0.3538, 0.2443, 0.3538, 0.2443, 0.3538, 0.2443, 0.3538, 0.2443, 0.3538, 0.2443, 0.3538, 0.2443, 0.3538, 0.2443, 0.3538, 0.2443, 0.3538, 0.2443, 0.3538, 0.2443, 0.3538, 0.2443, 0.3538, 0.2443, 0.3538, 0.2443, 0.3538, 0.2443, 0.3538, 0.2443, 0.3538, 0.2443, 0.3538, 0.2443, 0.3538, 0.2443, 0.3538, 0.2443, 0.3538, 0.2443, 0.3538, 0.2443, 0.3538, 0.2443, 0.3538, 0.2443, 0.3538, 0.2443, 0.3538, 0.2443, 0.3538, 0.2443, 0.3538, 0.2443, 0.3538, 0.2443, 0.3538, 0.2443, 0.3538, 0.2443, 0.3538, 0.2443, 0.3538, 0.2443, 0.3538, 0.2443, 0.3538, 0.2443, 0.3538, 0.2443, 0.3538, 0.2443, 0.3538, 0.2443, 0.3538])
me_x.materials.append(mat_part_a)
me_x.materials.append(mat_part_b)
me_x.materials.append(mat_part_c)
me_x.update()
me_x.normals_split_custom_set([tuple(v) for v in zip(*[iter([0.0, 0.0, 1.0, 0.0, 0.0, 1.0, 0.0, 0.0, 1.0, 0.0, 0.0, 1.0, 0.0, 0.8944, 0.4472, 0.0, 0.8944, 0.4472, 0.0, 0.8944, 0.4472, 0.0, 0.8944, 0.4472, 0.0, 0.0, -1.0, 0.0, 0.0, -1.0, 0.0, 0.0, -1.0, 0.0, 0.0, -1.0, 0.0, -1.0, 0.0, 0.0, -1.0, 0.0, 0.0, -1.0, 0.0, 0.0, -1.0, 0.0, 1.0, 0.0, 0.0, 1.0, 0.0, 0.0, 1.0, 0.0, 0.0, 1.0, 0.0, 0.0, -1.0, 0.0, 0.0, -1.0, 0.0, 0.0, -1.0, 0.0, 0.0, -1.0, 0.0, 0.0, 0.0, -1.0, 0.0, 0.0, -1.0, 0.0, 0.0, -1.0, 0.0, 0.0, -1.0, 0.0, 0.7679, 0.0, 0.6406, 0.7679, 0.0, 0.6406, 0.7679, 0.0, 0.6406, 0.7679, 0.0, 0.6406, 0.0, 0.897, 0.442, 1.033e-07, 0.897, 0.442, 0.0, 0.8974, 0.4413, 0.0, 0.8974, 0.4413, -0.7679, 0.0, 0.6406, -0.7679, 0.0, 0.6406, -0.7679, 0.0, 0.6406, -0.7679, 0.0, 0.6406, -1.0, 0.0, 0.0, -1.0, 0.0, 0.0, -1.0, 0.0, 0.0, -1.0, 0.0, 0.0, 0.0, 0.0, -1.0, 0.0, 0.0, -1.0, 0.0, 0.0, -1.0, 0.0, 0.0, -1.0, 1.0, 0.0, 0.0, 1.0, 0.0, 0.0, 1.0, 0.0, 0.0, 1.0, 0.0, 0.0, 0.7679, 0.0, 0.6406, 0.7679, 0.0, 0.6406, 0.7679, 0.0, 0.6406, 0.7679, 0.0, 0.6406, 0.0, 0.0, 1.0, 0.0, 0.0, 1.0, 0.0, 0.0, 1.0, 0.0, 0.0, 1.0, -0.7679, 0.0, 0.6406, -0.7679, 0.0, 0.6406, -0.7679, 0.0, 0.6406, -0.7679, 0.0, 0.6406, -0.9991, 0.0, -0.04187, -0.9991, 0.0, -0.04187, -0.9991, 0.0, -0.04187, -0.9991, 0.0, -0.04187, 0.0, 0.0, -1.0, 0.0, 0.0, -1.0, 0.0, 0.0, -1.0, 0.0, 0.0, -1.0, 0.9991, 0.0, -0.04188, 0.9991, 0.0, -0.04188, 0.9991, 0.0, -0.04188, 0.9991, 0.0, -0.04188, 0.7602, 0.0, 0.6497, 0.7602, 0.0, 0.6497, 0.7602, 0.0, 0.6497, 0.7602, 0.0, 0.6497, 0.0, 0.0, 1.0, 0.0, 0.0, 1.0, 0.0, 0.0, 1.0, 0.0, 0.0, 1.0, -0.7602, 0.0, 0.6497, -0.7602, 0.0, 0.6497, -0.7602, 0.0, 0.6497, -0.7602, 0.0, 0.6497, -1.0, 0.0, 0.0, -1.0, 0.0, 0.0, -1.0, 0.0, 0.0, -1.0, 0.0, 0.0, 0.0, 0.0, -1.0, 0.0, 0.0, -1.0, 0.0, 0.0, -1.0, 0.0, 0.0, -1.0, 1.0, 0.0, 0.0, 1.0, 0.0, 0.0, 1.0, 0.0, 0.0, 1.0, 0.0, 0.0, 0.7679, 0.0, 0.6406, 0.7679, 0.0, 0.6406, 0.7679, 0.0, 0.6406, 0.7679, 0.0, 0.6406, 0.0, 0.0, 1.0, 0.0, 0.0, 1.0, 0.0, 0.0, 1.0, 0.0, 0.0, 1.0, -0.7679, 0.0, 0.6406, -0.7679, 0.0, 0.6406, -0.7679, 0.0, 0.6406, -0.7679, 0.0, 0.6406, -0.9991, 0.0, -0.04187, -0.9991, 0.0, -0.04187, -0.9991, 0.0, -0.04187, -0.9991, 0.0, -0.04187, 0.0, 0.0, -1.0, 0.0, 0.0, -1.0, 0.0, 0.0, -1.0, 0.0, 0.0, -1.0, 0.9991, -1.641e-06, -0.04188, 0.9991, -1.641e-06, -0.04188, 0.9991, -1.641e-06, -0.04188, 0.9991, -1.641e-06, -0.04188, 0.7602, 0.0, 0.6497, 0.7602, 0.0, 0.6497, 0.7602, 0.0, 0.6497, 0.7602, 0.0, 0.6497, 0.0, 0.0, 1.0, 0.0, 0.0, 1.0, 0.0, 0.0, 1.0, 0.0, 0.0, 1.0, -0.7602, 0.0, 0.6497, -0.7602, 0.0, 0.6497, -0.7602, 0.0, 0.6497, -0.7602, 0.0, 0.6497, -1.0, 0.0, 0.0, -1.0, 0.0, 0.0, -1.0, 0.0, 0.0, -1.0, 0.0, 0.0, 0.0, 0.0, -1.0, 0.0, 0.0, -1.0, 0.0, 0.0, -1.0, 0.0, 0.0, -1.0, 1.0, 0.0, 0.0, 1.0, 0.0, 0.0, 1.0, 0.0, 0.0, 1.0, 0.0, 0.0, 0.7679, 0.0, 0.6406, 0.7679, 0.0, 0.6406, 0.7679, 0.0, 0.6406, 0.7679, 0.0, 0.6406, 0.0, 0.0, 1.0, 0.0, 0.0, 1.0, 0.0, 0.0, 1.0, 0.0, 0.0, 1.0, -0.7679, 0.0, 0.6406, -0.7679, 0.0, 0.6406, -0.7679, 0.0, 0.6406, -0.7679, 0.0, 0.6406, -0.9991, 0.0, -0.04187, -0.9991, 0.0, -0.04187, -0.9991, 0.0, -0.04187, -0.9991, 0.0, -0.04187, 0.0, 0.0, -1.0, 0.0, 0.0, -1.0, 0.0, 0.0, -1.0, 0.0, 0.0, -1.0, 0.9991, 0.0, -0.04188, 0.9991, 0.0, -0.04188, 0.9991, 0.0, -0.04188, 0.9991, 0.0, -0.04188, 0.7602, 0.0, 0.6497, 0.7602, 0.0, 0.6497, 0.7602, 0.0, 0.6497, 0.7602, 0.0, 0.6497, 0.0, 0.0, 1.0, 0.0, 0.0, 1.0, 0.0, 0.0, 1.0, 0.0, 0.0, 1.0, -0.7602, 0.0, 0.6497, -0.7602, 0.0, 0.6497, -0.7602, 0.0, 0.6497, -0.7602, 0.0, 0.6497, -0.24, -0.9708, -0.005206, -0.24, -0.9708, -0.005206, -0.24, -0.9708, -0.005206, -0.24, -0.9708, -0.005206, -0.24, 0.9708, -0.005206, -0.24, 0.9708, -0.005206, -0.24, 0.9708, -0.005206, -0.24, 0.9708, -0.005206, 0.0, 0.9658, -0.2592, 0.0, 0.9658, -0.2592, 0.0, 0.9658, -0.2592, 0.0, 0.9658, -0.2592, 0.0, -0.9658, -0.2592, 0.0, -0.9658, -0.2592, 0.0, -0.9658, -0.2592, 0.0, -0.9658, -0.2592, 0.24, -0.9708, -0.005206, 0.24, -0.9708, -0.005206, 0.24, -0.9708, -0.005206, 0.24, -0.9708, -0.005206, 0.24, 0.9708, -0.005206, 0.24, 0.9708, -0.005206, 0.24, 0.9708, -0.005206, 0.24, 0.9708, -0.005206, 0.1188, -0.9878, 0.1004, 0.1188, -0.9878, 0.1004, 0.1188, -0.9878, 0.1004, 0.1188, -0.9878, 0.1004, 0.1188, 0.9878, 0.1004, 0.1188, 0.9878, 0.1004, 0.1188, 0.9878, 0.1004, 0.1188, 0.9878, 0.1004, 0.0, -0.9869, 0.1614, 0.0, -0.9869, 0.1614, 0.0, -0.9869, 0.1614, 0.0, -0.9869, 0.1614, 0.0, 0.9869, 0.1614, 0.0, 0.9869, 0.1614, 0.0, 0.9869, 0.1614, 0.0, 0.9869, 0.1614, -0.1188, 0.9878, 0.1004, -0.1188, 0.9878, 0.1004, -0.1188, 0.9878, 0.1004, -0.1188, 0.9878, 0.1004, -0.1188, -0.9878, 0.1004, -0.1188, -0.9878, 0.1004, -0.1188, -0.9878, 0.1004, -0.1188, -0.9878, 0.1004, -0.24, -0.9708, -0.005206, -0.24, -0.9708, -0.005206, -0.24, -0.9708, -0.005206, -0.24, -0.9708, -0.005206, -0.24, 0.9708, -0.005206, -0.24, 0.9708, -0.005206, -0.24, 0.9708, -0.005206, -0.24, 0.9708, -0.005206, 0.0, 0.9658, -0.2592, 0.0, 0.9658, -0.2592, 0.0, 0.9658, -0.2592, 0.0, 0.9658, -0.2592, 0.0, -0.9658, -0.2592, 0.0, -0.9658, -0.2592, 0.0, -0.9658, -0.2592, 0.0, -0.9658, -0.2592, 0.24, -0.9708, -0.005206, 0.24, -0.9708, -0.005206, 0.24, -0.9708, -0.005206, 0.24, -0.9708, -0.005206, 0.24, 0.9708, -0.005206, 0.24, 0.9708, -0.005206, 0.24, 0.9708, -0.005206, 0.24, 0.9708, -0.005206, 0.1188, -0.9878, 0.1004, 0.1188, -0.9878, 0.1004, 0.1188, -0.9878, 0.1004, 0.1188, -0.9878, 0.1004, 0.1188, 0.9878, 0.1004, 0.1188, 0.9878, 0.1004, 0.1188, 0.9878, 0.1004, 0.1188, 0.9878, 0.1004, 0.0, -0.9869, 0.1614, 0.0, -0.9869, 0.1614, 0.0, -0.9869, 0.1614, 0.0, -0.9869, 0.1614, 0.0, 0.9869, 0.1614, 0.0, 0.9869, 0.1614, 0.0, 0.9869, 0.1614, 0.0, 0.9869, 0.1614, -0.1188, 0.9878, 0.1004, -0.1188, 0.9878, 0.1004, -0.1188, 0.9878, 0.1004, -0.1188, 0.9878, 0.1004, -0.1188, -0.9878, 0.1004, -0.1188, -0.9878, 0.1004, -0.1188, -0.9878, 0.1004, -0.1188, -0.9878, 0.1004, -0.24, -0.9708, -0.005206, -0.24, -0.9708, -0.005206, -0.24, -0.9708, -0.005206, -0.24, -0.9708, -0.005206, -0.24, 0.9708, -0.005205, -0.24, 0.9708, -0.005205, -0.24, 0.9708, -0.005205, -0.24, 0.9708, -0.005205, 0.0, 0.9658, -0.2592, 0.0, 0.9658, -0.2592, 0.0, 0.9658, -0.2592, 0.0, 0.9658, -0.2592, 0.0, -0.9658, -0.2592, 0.0, -0.9658, -0.2592, 0.0, -0.9658, -0.2592, 0.0, -0.9658, -0.2592, 0.24, -0.9708, -0.005205, 0.24, -0.9708, -0.005205, 0.24, -0.9708, -0.005205, 0.24, -0.9708, -0.005205, 0.24, 0.9708, -0.005206, 0.24, 0.9708, -0.005206, 0.24, 0.9708, -0.005206, 0.24, 0.9708, -0.005206, 0.1188, -0.9878, 0.1004, 0.1188, -0.9878, 0.1004, 0.1188, -0.9878, 0.1004, 0.1188, -0.9878, 0.1004, 0.1188, 0.9878, 0.1004, 0.1188, 0.9878, 0.1004, 0.1188, 0.9878, 0.1004, 0.1188, 0.9878, 0.1004, 0.0, -0.9869, 0.1614, 0.0, -0.9869, 0.1614, 0.0, -0.9869, 0.1614, 0.0, -0.9869, 0.1614, 0.0, 0.9869, 0.1614, 0.0, 0.9869, 0.1614, 0.0, 0.9869, 0.1614, 0.0, 0.9869, 0.1614, -0.1188, 0.9878, 0.1004, -0.1188, 0.9878, 0.1004, -0.1188, 0.9878, 0.1004, -0.1188, 0.9878, 0.1004, -0.1188, -0.9878, 0.1004, -0.1188, -0.9878, 0.1004, -0.1188, -0.9878, 0.1004, -0.1188, -0.9878, 0.1004, 1.616e-05, 0.8944, 0.4472, 1.607e-05, 0.8944, 0.4472, 9.122e-06, 0.8944, 0.4472, 1.043e-05, 0.8944, 0.4472, 3.794e-06, 0.8944, 0.4472, -3.794e-06, 0.8944, 0.4472, -2.906e-06, 0.8944, 0.4472, 2.906e-06, 0.8944, 0.4472, -1.042e-05, 0.8944, 0.4472, -9.121e-06, 0.8944, 0.4472, -1.61e-05, 0.8944, 0.4472, -1.619e-05, 0.8944, 0.4472, -0.007973, 0.893, 0.45, -0.008175, 0.893, 0.4501, -0.008175, 0.893, 0.4501, -0.0001556, 0.8944, 0.4473, 0.0, 0.887, 0.4617, 0.0, 0.887, 0.4617, 0.0, 0.887, 0.4617, 0.0, 0.887, 0.4617, 0.008175, 0.893, 0.45, 0.008019, 0.893, 0.45, 0.0001144, 0.8944, 0.4473, 0.008175, 0.893, 0.45, -1.0, 0.0, 0.0, -1.0, 0.0, 0.0, -1.0, 0.0, 0.0, -1.0, 0.0, 0.0, 0.0, 0.0, 1.0, 0.0, 0.0, 1.0, 0.0, 0.0, 1.0, 0.0, 0.0, 1.0, 1.0, 0.0, 0.0, 1.0, 0.0, 0.0, 1.0, 0.0, 0.0, 1.0, 0.0, 0.0, 0.771, 0.0, -0.6368, 0.771, 0.0, -0.6368, 0.771, 0.0, -0.6368, 0.771, 0.0, -0.6368, 0.0, 0.0, -1.0, 0.0, 0.0, -1.0, 0.0, 0.0, -1.0, 0.0, 0.0, -1.0, -0.771, 0.0, -0.6368, -0.771, 0.0, -0.6368, -0.771, 0.0, -0.6368, -0.771, 0.0, -0.6368, 0.1609, 0.987, -0.002644, 0.1609, 0.987, -0.002644, 0.1609, 0.987, -0.002644, 0.1609, 0.987, -0.002644, 0.9995, 0.0, -0.03173, 0.9995, 0.0, -0.03173, 0.9995, 0.0, -0.03173, 0.9995, 0.0, -0.03173, 0.1609, -0.987, -0.002644, 0.1609, -0.987, -0.002644, 0.1609, -0.987, -0.002644, 0.1609, -0.987, -0.002644, 1.0, 0.0, 0.0, 1.0, 0.0, 0.0, 1.0, 0.0, 0.0, 1.0, 0.0, 0.0, 0.0, -1.0, 0.0, 0.0, -1.0, 0.0, 0.0, -1.0, 0.0, 0.0, -1.0, 0.0, -1.0, 0.0, 0.0, -1.0, 0.0, 0.0, -1.0, 0.0, 0.0, -1.0, 0.0, 0.0, -0.1609, -0.987, -0.002644, -0.1609, -0.987, -0.002644, -0.1609, -0.987, -0.002644, -0.1609, -0.987, -0.002644, -0.9995, 0.0, -0.03173, -0.9995, 0.0, -0.03173, -0.9995, 0.0, -0.03173, -0.9995, 0.0, -0.03173, -0.1609, 0.987, -0.002644, -0.1609, 0.987, -0.002644, -0.1609, 0.987, -0.002644, -0.1609, 0.987, -0.002644, -1.0, 0.0, 0.0, -1.0, 0.0, 0.0, -1.0, 0.0, 0.0, -1.0, 0.0, 0.0, -0.1609, -0.987, -0.002643, -0.1609, -0.987, -0.002643, -0.1609, -0.987, -0.002643, -0.1609, -0.987, -0.002643, -0.9995, 0.0, -0.03173, -0.9995, 0.0, -0.03173, -0.9995, 0.0, -0.03173, -0.9995, 0.0, -0.03173, -0.1609, 0.987, -0.002643, -0.1609, 0.987, -0.002643, -0.1609, 0.987, -0.002643, -0.1609, 0.987, -0.002643, -1.0, 0.0, 0.0, -1.0, 0.0, 0.0, -1.0, 0.0, 0.0, -1.0, 0.0, 0.0, -0.1609, -0.987, -0.002643, -0.1609, -0.987, -0.002643, -0.1609, -0.987, -0.002643, -0.1609, -0.987, -0.002643, -0.9995, 0.0, -0.03173, -0.9995, 0.0, -0.03173, -0.9995, 0.0, -0.03173, -0.9995, 0.0, -0.03173, -0.1609, 0.987, -0.002644, -0.1609, 0.987, -0.002644, -0.1609, 0.987, -0.002644, -0.1609, 0.987, -0.002644, -1.0, 0.0, 0.0, -1.0, 0.0, 0.0, -1.0, 0.0, 0.0, -1.0, 0.0, 0.0, -1.619e-05, 0.8944, 0.4472, -1.61e-05, 0.8944, 0.4472, -0.007973, 0.893, 0.45, -0.0001556, 0.8944, 0.4473, 1.0, 0.0, 0.0, 1.0, 0.0, 0.0, 1.0, 0.0, 0.0, 1.0, 0.0, 0.0, 1.033e-07, 0.897, 0.442, 0.0, 0.897, 0.442, 0.0, 0.8944, 0.4472, 0.0, 0.8944, 0.4472, -1.0, 0.0, 0.0, -1.0, 0.0, 0.0, -1.0, 0.0, 0.0, -1.0, 0.0, 0.0, 0.008019, 0.893, 0.45, 1.607e-05, 0.8944, 0.4472, 1.616e-05, 0.8944, 0.4472, 0.0001144, 0.8944, 0.4473, 1.0, 0.0, 0.0, 1.0, 0.0, 0.0, 1.0, 0.0, 0.0, 1.0, 0.0, 0.0, 0.1609, 0.987, -0.002644, 0.1609, 0.987, -0.002644, 0.1609, 0.987, -0.002644, 0.1609, 0.987, -0.002644, 0.9995, 0.0, -0.03173, 0.9995, 0.0, -0.03173, 0.9995, 0.0, -0.03173, 0.9995, 0.0, -0.03173, 0.1609, -0.987, -0.002644, 0.1609, -0.987, -0.002644, 0.1609, -0.987, -0.002644, 0.1609, -0.987, -0.002644, 1.0, 0.0, 0.0, 1.0, 0.0, 0.0, 1.0, 0.0, 0.0, 1.0, 0.0, 0.0, 0.1609, 0.987, -0.002644, 0.1609, 0.987, -0.002644, 0.1609, 0.987, -0.002644, 0.1609, 0.987, -0.002644, 0.9995, 0.0, -0.03173, 0.9995, 0.0, -0.03173, 0.9995, 0.0, -0.03173, 0.9995, 0.0, -0.03173, 0.1609, -0.987, -0.002644, 0.1609, -0.987, -0.002644, 0.1609, -0.987, -0.002644, 0.1609, -0.987, -0.002644, 1.0, 0.0, 0.0, 1.0, 0.0, 0.0, 1.0, 0.0, 0.0, 1.0, 0.0, 0.0, 0.9995, 0.0, -0.03173, 0.9995, 0.0, -0.03173, 0.9995, 0.0, -0.03173, 0.9995, 0.0, -0.03173, 0.2232, 0.9748, -0.003667, 0.2232, 0.9748, -0.003667, 0.2232, 0.9748, -0.003667, 0.2232, 0.9748, -0.003667, 1.0, 0.0, 0.0, 1.0, 0.0, 0.0, 1.0, 0.0, 0.0, 1.0, 0.0, 0.0, 0.2232, -0.9748, -0.003668, 0.2232, -0.9748, -0.003668, 0.2232, -0.9748, -0.003668, 0.2232, -0.9748, -0.003668, 0.9995, 0.0, -0.03173, 0.9995, 0.0, -0.03173, 0.9995, 0.0, -0.03173, 0.9995, 0.0, -0.03173, 0.2232, 0.9748, -0.003668, 0.2232, 0.9748, -0.003668, 0.2232, 0.9748, -0.003668, 0.2232, 0.9748, -0.003668, 1.0, 0.0, 0.0, 1.0, 0.0, 0.0, 1.0, 0.0, 0.0, 1.0, 0.0, 0.0, 1.043e-05, 0.8944, 0.4472, 9.122e-06, 0.8944, 0.4472, 3.794e-06, 0.8944, 0.4472, 2.906e-06, 0.8944, 0.4472, -1.0, 0.0, 0.0, -1.0, 0.0, 0.0, -1.0, 0.0, 0.0, -1.0, 0.0, 0.0, 0.0, 0.8944, 0.4472, 0.0, 0.8944, 0.4472, 0.0, 0.8944, 0.4472, 0.0, 0.8944, 0.4472, 1.0, 0.0, 0.0, 1.0, 0.0, 0.0, 1.0, 0.0, 0.0, 1.0, 0.0, 0.0, -3.794e-06, 0.8944, 0.4472, -9.121e-06, 0.8944, 0.4472, -1.042e-05, 0.8944, 0.4472, -2.906e-06, 0.8944, 0.4472, -1.0, 0.0, 0.0, -1.0, 0.0, 0.0, -1.0, 0.0, 0.0, -1.0, 0.0, 0.0, -0.2232, 0.9748, -0.003668, -0.2232, 0.9748, -0.003668, -0.2232, 0.9748, -0.003668, -0.2232, 0.9748, -0.003668, -0.9995, 0.0, -0.03173, -0.9995, 0.0, -0.03173, -0.9995, 0.0, -0.03173, -0.9995, 0.0, -0.03173, -0.2232, -0.9748, -0.003667, -0.2232, -0.9748, -0.003667, -0.2232, -0.9748, -0.003667, -0.2232, -0.9748, -0.003667, -1.0, 0.0, 0.0, -1.0, 0.0, 0.0, -1.0, 0.0, 0.0, -1.0, 0.0, 0.0, -0.2232, 0.9748, -0.003667, -0.2232, 0.9748, -0.003667, -0.2232, 0.9748, -0.003667, -0.2232, 0.9748, -0.003667, -0.9995, 0.0, -0.03173, -0.9995, 0.0, -0.03173, -0.9995, 0.0, -0.03173, -0.9995, 0.0, -0.03173, -0.2232, -0.9748, -0.003667, -0.2232, -0.9748, -0.003667, -0.2232, -0.9748, -0.003667, -0.2232, -0.9748, -0.003667, -1.0, 0.0, 0.0, -1.0, 0.0, 0.0, -1.0, 0.0, 0.0, -1.0, 0.0, 0.0, -0.2232, 0.9748, -0.003667, -0.2232, 0.9748, -0.003667, -0.2232, 0.9748, -0.003667, -0.2232, 0.9748, -0.003667, -0.9995, 0.0, -0.03173, -0.9995, 0.0, -0.03173, -0.9995, 0.0, -0.03173, -0.9995, 0.0, -0.03173, -0.2232, -0.9748, -0.003667, -0.2232, -0.9748, -0.003667, -0.2232, -0.9748, -0.003667, -0.2232, -0.9748, -0.003667, -1.0, 0.0, 0.0, -1.0, 0.0, 0.0, -1.0, 0.0, 0.0, -1.0, 0.0, 0.0, 0.0, -1.0, 0.0, 0.0, -1.0, 0.0, 0.0, -1.0, 0.0, 0.0, -1.0, 0.0, 1.0, 0.0, 0.0, 1.0, 0.0, 0.0, 1.0, 0.0, 0.0, 1.0, 0.0, 0.0, 0.2232, -0.9748, -0.003668, 0.2232, -0.9748, -0.003668, 0.2232, -0.9748, -0.003668, 0.2232, -0.9748, -0.003668, 0.9995, 0.0, -0.03173, 0.9995, 0.0, -0.03173, 0.9995, 0.0, -0.03173, 0.9995, 0.0, -0.03173, 0.2232, 0.9748, -0.003667, 0.2232, 0.9748, -0.003667, 0.2232, 0.9748, -0.003667, 0.2232, 0.9748, -0.003667, 1.0, 0.0, 0.0, 1.0, 0.0, 0.0, 1.0, 0.0, 0.0, 1.0, 0.0, 0.0, 0.2232, -0.9748, -0.003668, 0.2232, -0.9748, -0.003668, 0.2232, -0.9748, -0.003668, 0.2232, -0.9748, -0.003668, -0.3399, 0.0, -0.9405, -0.3399, 0.0, -0.9405, -0.3399, 0.0, -0.9405, -0.3399, 0.0, -0.9405, -0.3496, 0.0, 0.9369, -0.3496, 0.0, 0.9369, -0.3496, 0.0, 0.9369, -0.3496, 0.0, 0.9369, -0.07827, -0.803, -0.5908, -0.07827, -0.803, -0.5908, -0.07827, -0.803, -0.5908, -0.07827, -0.803, -0.5908, 0.2825, -0.9593, 0.0, 0.2825, -0.9593, 0.0, 0.2825, -0.9593, 0.0, 0.2825, -0.9593, 0.0, -0.112, -0.7713, 0.6265, -0.112, -0.7713, 0.6265, -0.112, -0.7713, 0.6265, -0.112, -0.7713, 0.6265, -0.112, 0.7713, 0.6265, -0.112, 0.7713, 0.6265, -0.112, 0.7713, 0.6265, -0.112, 0.7713, 0.6265, 0.2825, 0.9593, 0.0, 0.2825, 0.9593, 0.0, 0.2825, 0.9593, 0.0, 0.2825, 0.9593, 0.0, -0.07827, 0.803, -0.5908, -0.07827, 0.803, -0.5908, -0.07827, 0.803, -0.5908, -0.07827, 0.803, -0.5908, 0.3496, 0.0, 0.9369, 0.3496, 0.0, 0.9369, 0.3496, 0.0, 0.9369, 0.3496, 0.0, 0.9369, 0.3399, 0.0, -0.9405, 0.3399, 0.0, -0.9405, 0.3399, 0.0, -0.9405, 0.3399, 0.0, -0.9405, 0.112, -0.7714, 0.6265, 0.112, -0.7714, 0.6265, 0.112, -0.7714, 0.6265, 0.112, -0.7714, 0.6265, -0.2825, -0.9593, 0.0, -0.2825, -0.9593, 0.0, -0.2825, -0.9593, 0.0, -0.2825, -0.9593, 0.0, 0.07827, -0.803, -0.5908, 0.07827, -0.803, -0.5908, 0.07827, -0.803, -0.5908, 0.07827, -0.803, -0.5908, 0.07827, 0.803, -0.5908, 0.07827, 0.803, -0.5908, 0.07827, 0.803, -0.5908, 0.07827, 0.803, -0.5908, -0.2825, 0.9593, 0.0, -0.2825, 0.9593, 0.0, -0.2825, 0.9593, 0.0, -0.2825, 0.9593, 0.0, 0.112, 0.7714, 0.6265, 0.112, 0.7714, 0.6265, 0.112, 0.7714, 0.6265, 0.112, 0.7714, 0.6265, -0.3399, 0.0, -0.9405, -0.3399, 0.0, -0.9405, -0.3399, 0.0, -0.9405, -0.3399, 0.0, -0.9405, -0.3496, 0.0, 0.9369, -0.3496, 0.0, 0.9369, -0.3496, 0.0, 0.9369, -0.3496, 0.0, 0.9369, -0.07827, -0.803, -0.5908, -0.07827, -0.803, -0.5908, -0.07827, -0.803, -0.5908, -0.07827, -0.803, -0.5908, 0.2825, -0.9593, 0.0, 0.2825, -0.9593, 0.0, 0.2825, -0.9593, 0.0, 0.2825, -0.9593, 0.0, -0.112, -0.7713, 0.6265, -0.112, -0.7713, 0.6265, -0.112, -0.7713, 0.6265, -0.112, -0.7713, 0.6265, -0.112, 0.7713, 0.6265, -0.112, 0.7713, 0.6265, -0.112, 0.7713, 0.6265, -0.112, 0.7713, 0.6265, 0.2825, 0.9593, 0.0, 0.2825, 0.9593, 0.0, 0.2825, 0.9593, 0.0, 0.2825, 0.9593, 0.0, -0.07827, 0.803, -0.5908, -0.07827, 0.803, -0.5908, -0.07827, 0.803, -0.5908, -0.07827, 0.803, -0.5908, 0.3496, -5.811e-07, 0.9369, 0.3496, -5.811e-07, 0.9369, 0.3496, -5.811e-07, 0.9369, 0.3496, -5.811e-07, 0.9369, 0.3399, 0.0, -0.9405, 0.3399, 0.0, -0.9405, 0.3399, 0.0, -0.9405, 0.3399, 0.0, -0.9405, 0.112, -0.7714, 0.6265, 0.112, -0.7714, 0.6265, 0.112, -0.7714, 0.6265, 0.112, -0.7714, 0.6265, -0.2825, -0.9593, 0.0, -0.2825, -0.9593, 0.0, -0.2825, -0.9593, 0.0, -0.2825, -0.9593, 0.0, 0.07827, -0.803, -0.5908, 0.07827, -0.803, -0.5908, 0.07827, -0.803, -0.5908, 0.07827, -0.803, -0.5908, 0.07827, 0.803, -0.5908, 0.07827, 0.803, -0.5908, 0.07827, 0.803, -0.5908, 0.07827, 0.803, -0.5908, -0.2825, 0.9593, 0.0, -0.2825, 0.9593, 0.0, -0.2825, 0.9593, 0.0, -0.2825, 0.9593, 0.0, 0.112, 0.7714, 0.6265, 0.112, 0.7714, 0.6265, 0.112, 0.7714, 0.6265, 0.112, 0.7714, 0.6265, -0.3399, 0.0, -0.9405, -0.3399, 0.0, -0.9405, -0.3399, 0.0, -0.9405, -0.3399, 0.0, -0.9405, -0.3496, 0.0, 0.9369, -0.3496, 0.0, 0.9369, -0.3496, 0.0, 0.9369, -0.3496, 0.0, 0.9369, -0.07827, -0.803, -0.5908, -0.07827, -0.803, -0.5908, -0.07827, -0.803, -0.5908, -0.07827, -0.803, -0.5908, 0.2825, -0.9593, 0.0, 0.2825, -0.9593, 0.0, 0.2825, -0.9593, 0.0, 0.2825, -0.9593, 0.0, -0.112, -0.7713, 0.6265, -0.112, -0.7713, 0.6265, -0.112, -0.7713, 0.6265, -0.112, -0.7713, 0.6265, -0.112, 0.7713, 0.6265, -0.112, 0.7713, 0.6265, -0.112, 0.7713, 0.6265, -0.112, 0.7713, 0.6265, 0.2825, 0.9593, 0.0, 0.2825, 0.9593, 0.0, 0.2825, 0.9593, 0.0, 0.2825, 0.9593, 0.0, -0.07827, 0.803, -0.5908, -0.07827, 0.803, -0.5908, -0.07827, 0.803, -0.5908, -0.07827, 0.803, -0.5908, 0.3496, 0.0, 0.9369, 0.3496, 0.0, 0.9369, 0.3496, 0.0, 0.9369, 0.3496, 0.0, 0.9369, 0.3399, 0.0, -0.9405, 0.3399, 0.0, -0.9405, 0.3399, 0.0, -0.9405, 0.3399, 0.0, -0.9405, 0.112, -0.7714, 0.6265, 0.112, -0.7714, 0.6265, 0.112, -0.7714, 0.6265, 0.112, -0.7714, 0.6265, -0.2825, -0.9593, 0.0, -0.2825, -0.9593, 0.0, -0.2825, -0.9593, 0.0, -0.2825, -0.9593, 0.0, 0.07827, -0.803, -0.5908, 0.07827, -0.803, -0.5908, 0.07827, -0.803, -0.5908, 0.07827, -0.803, -0.5908, 0.07827, 0.803, -0.5908, 0.07827, 0.803, -0.5908, 0.07827, 0.803, -0.5908, 0.07827, 0.803, -0.5908, -0.2825, 0.9593, 0.0, -0.2825, 0.9593, 0.0, -0.2825, 0.9593, 0.0, -0.2825, 0.9593, 0.0, 0.112, 0.7714, 0.6265, 0.112, 0.7714, 0.6265, 0.112, 0.7714, 0.6265, 0.112, 0.7714, 0.6265])] * 3)])

# ---- objects
ob_03_bulding = bpy.data.objects.new('03_bulding', me_x)

# ---- transforms, parenting, visibility, modifiers, constraints
ob_03_bulding.location = (0.0, 0.0, 0.0)
ob_03_bulding.rotation_euler = (1.571, -0.0, 0.0)
ob_03_bulding.scale = (0.01, 0.01, 0.01)
ob_03_bulding.color = (0.8, 0.8, 0.8, 1.0)

# ---- collection membership
col_collection.objects.link(ob_03_bulding)

# ---- scene / render settings (as saved in the file)
scene.frame_start = 1; scene.frame_end = 250; scene.frame_set(1)
scene.render.engine = 'BLENDER_EEVEE_NEXT'
scene.cycles.sampling_pattern = 'TABULATED_SOBOL'
scene.cycles.use_light_tree = False
scene.view_settings.view_transform = 'Filmic'
bpy.context.view_layer.update()

# ---- added for rendering (the .blend has no active camera and no usable light): camera, sun
cam_auto = bpy.data.cameras.new('AutoCamera')
cam_auto.lens = 50.0
cam_auto.sensor_width = 36.0
cam_auto.clip_end = 1000.0
ob_auto_camera = bpy.data.objects.new('AutoCamera', cam_auto)
scene.collection.objects.link(ob_auto_camera)
ob_auto_camera.location = (7.18001, -8.98084, 9.0579)
ob_auto_camera.rotation_euler = (1.09748, -7.21219e-08, 0.694738)
scene.camera = ob_auto_camera
light_auto_sun = bpy.data.lights.new('AutoSun', 'SUN')
light_auto_sun.energy = 3.0
light_auto_sun.angle = 0.0523599
ob_auto_sun = bpy.data.objects.new('AutoSun', light_auto_sun)
scene.collection.objects.link(ob_auto_sun)
ob_auto_sun.rotation_euler = (0.872665, 0.174533, 0.523599)
bpy.context.view_layer.update()
